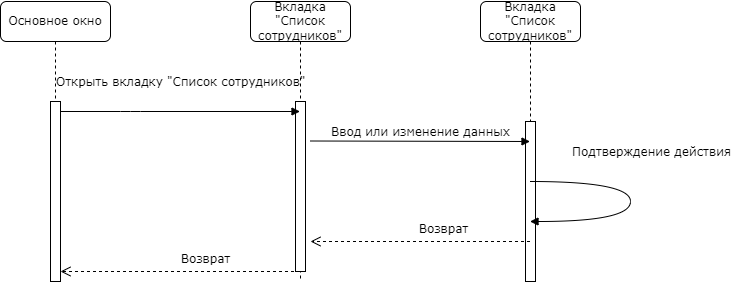

The diagram above was exported from draw.io. Its source (the exported page's mxGraphModel, read from the mxfile embedded in the PNG):
<mxGraphModel dx="1178" dy="790" grid="1" gridSize="10" guides="1" tooltips="1" connect="1" arrows="1" fold="1" page="1" pageScale="1" pageWidth="1100" pageHeight="850" background="none" math="0" shadow="0">
  <root>
    <mxCell id="0" />
    <mxCell id="1" parent="0" />
    <mxCell id="06PfuFQ36FPQEAHMCqTj-12" value="Вкладка &quot;Список сотрудников&quot;" style="shape=umlLifeline;perimeter=lifelinePerimeter;whiteSpace=wrap;html=1;container=1;collapsible=0;recursiveResize=0;outlineConnect=0;rounded=1;shadow=0;comic=0;labelBackgroundColor=none;strokeWidth=1;fontFamily=Verdana;fontSize=12;align=center;" vertex="1" parent="1">
      <mxGeometry x="350" y="90" width="100" height="280" as="geometry" />
    </mxCell>
    <mxCell id="06PfuFQ36FPQEAHMCqTj-13" value="" style="html=1;points=[];perimeter=orthogonalPerimeter;rounded=0;shadow=0;comic=0;labelBackgroundColor=none;strokeWidth=1;fontFamily=Verdana;fontSize=12;align=center;" vertex="1" parent="06PfuFQ36FPQEAHMCqTj-12">
      <mxGeometry x="45" y="100" width="10" height="170" as="geometry" />
    </mxCell>
    <mxCell id="06PfuFQ36FPQEAHMCqTj-14" value="Вкладка &quot;Список сотрудников&quot;" style="shape=umlLifeline;perimeter=lifelinePerimeter;whiteSpace=wrap;html=1;container=1;collapsible=0;recursiveResize=0;outlineConnect=0;rounded=1;shadow=0;comic=0;labelBackgroundColor=none;strokeWidth=1;fontFamily=Verdana;fontSize=12;align=center;" vertex="1" parent="1">
      <mxGeometry x="580" y="90" width="100" height="280" as="geometry" />
    </mxCell>
    <mxCell id="06PfuFQ36FPQEAHMCqTj-15" value="" style="html=1;points=[];perimeter=orthogonalPerimeter;rounded=0;shadow=0;comic=0;labelBackgroundColor=none;strokeWidth=1;fontFamily=Verdana;fontSize=12;align=center;" vertex="1" parent="06PfuFQ36FPQEAHMCqTj-14">
      <mxGeometry x="45" y="120" width="10" height="160" as="geometry" />
    </mxCell>
    <mxCell id="06PfuFQ36FPQEAHMCqTj-16" value="Основное окно " style="shape=umlLifeline;perimeter=lifelinePerimeter;whiteSpace=wrap;html=1;container=1;collapsible=0;recursiveResize=0;outlineConnect=0;rounded=1;shadow=0;comic=0;labelBackgroundColor=none;strokeWidth=1;fontFamily=Verdana;fontSize=12;align=center;" vertex="1" parent="1">
      <mxGeometry x="100" y="90" width="110" height="280" as="geometry" />
    </mxCell>
    <mxCell id="06PfuFQ36FPQEAHMCqTj-17" value="" style="html=1;points=[];perimeter=orthogonalPerimeter;rounded=0;shadow=0;comic=0;labelBackgroundColor=none;strokeWidth=1;fontFamily=Verdana;fontSize=12;align=center;" vertex="1" parent="06PfuFQ36FPQEAHMCqTj-16">
      <mxGeometry x="50" y="100" width="10" height="180" as="geometry" />
    </mxCell>
    <mxCell id="06PfuFQ36FPQEAHMCqTj-18" value="Открыть вкладку &quot;Список сотрудников&quot;" style="html=1;verticalAlign=bottom;endArrow=block;labelBackgroundColor=none;fontFamily=Verdana;fontSize=12;edgeStyle=elbowEdgeStyle;elbow=vertical;" edge="1" parent="1" target="06PfuFQ36FPQEAHMCqTj-12">
      <mxGeometry x="0.0021" y="20" relative="1" as="geometry">
        <mxPoint x="160" y="200" as="sourcePoint" />
        <mxPoint x="295" y="200" as="targetPoint" />
        <Array as="points">
          <mxPoint x="230" y="200" />
        </Array>
        <mxPoint as="offset" />
      </mxGeometry>
    </mxCell>
    <mxCell id="06PfuFQ36FPQEAHMCqTj-19" value="Возврат" style="html=1;verticalAlign=bottom;endArrow=open;dashed=1;endSize=8;labelBackgroundColor=none;fontFamily=Verdana;fontSize=12;" edge="1" parent="1" source="06PfuFQ36FPQEAHMCqTj-12">
      <mxGeometry x="-0.1966" y="-3" relative="1" as="geometry">
        <mxPoint x="160" y="359.9999999999999" as="targetPoint" />
        <mxPoint x="380" y="360" as="sourcePoint" />
        <Array as="points" />
        <mxPoint x="1" as="offset" />
      </mxGeometry>
    </mxCell>
    <mxCell id="06PfuFQ36FPQEAHMCqTj-20" value="Возврат" style="html=1;verticalAlign=bottom;endArrow=open;dashed=1;endSize=8;labelBackgroundColor=none;fontFamily=Verdana;fontSize=12;" edge="1" parent="1" source="06PfuFQ36FPQEAHMCqTj-14">
      <mxGeometry x="-0.1966" y="-3" relative="1" as="geometry">
        <mxPoint x="410" y="330" as="targetPoint" />
        <mxPoint x="600" y="330" as="sourcePoint" />
        <Array as="points" />
        <mxPoint x="1" as="offset" />
      </mxGeometry>
    </mxCell>
    <mxCell id="06PfuFQ36FPQEAHMCqTj-21" value="Ввод или изменение данных" style="html=1;verticalAlign=bottom;endArrow=block;labelBackgroundColor=none;fontFamily=Verdana;fontSize=12;edgeStyle=elbowEdgeStyle;elbow=vertical;" edge="1" parent="1" target="06PfuFQ36FPQEAHMCqTj-14">
      <mxGeometry relative="1" as="geometry">
        <mxPoint x="410" y="229.5" as="sourcePoint" />
        <Array as="points" />
        <mxPoint x="595" y="229.5" as="targetPoint" />
      </mxGeometry>
    </mxCell>
    <mxCell id="06PfuFQ36FPQEAHMCqTj-22" value="&lt;div&gt;Подтверждение действия&lt;/div&gt;" style="html=1;verticalAlign=bottom;endArrow=block;labelBackgroundColor=none;fontFamily=Verdana;fontSize=12;elbow=vertical;edgeStyle=orthogonalEdgeStyle;curved=1;" edge="1" parent="1" source="06PfuFQ36FPQEAHMCqTj-14" target="06PfuFQ36FPQEAHMCqTj-14">
      <mxGeometry x="-0.166" y="28" relative="1" as="geometry">
        <mxPoint x="965" y="292" as="sourcePoint" />
        <mxPoint x="970" y="330" as="targetPoint" />
        <Array as="points">
          <mxPoint x="730" y="270" />
          <mxPoint x="730" y="310" />
        </Array>
        <mxPoint x="21" y="8" as="offset" />
      </mxGeometry>
    </mxCell>
  </root>
</mxGraphModel>